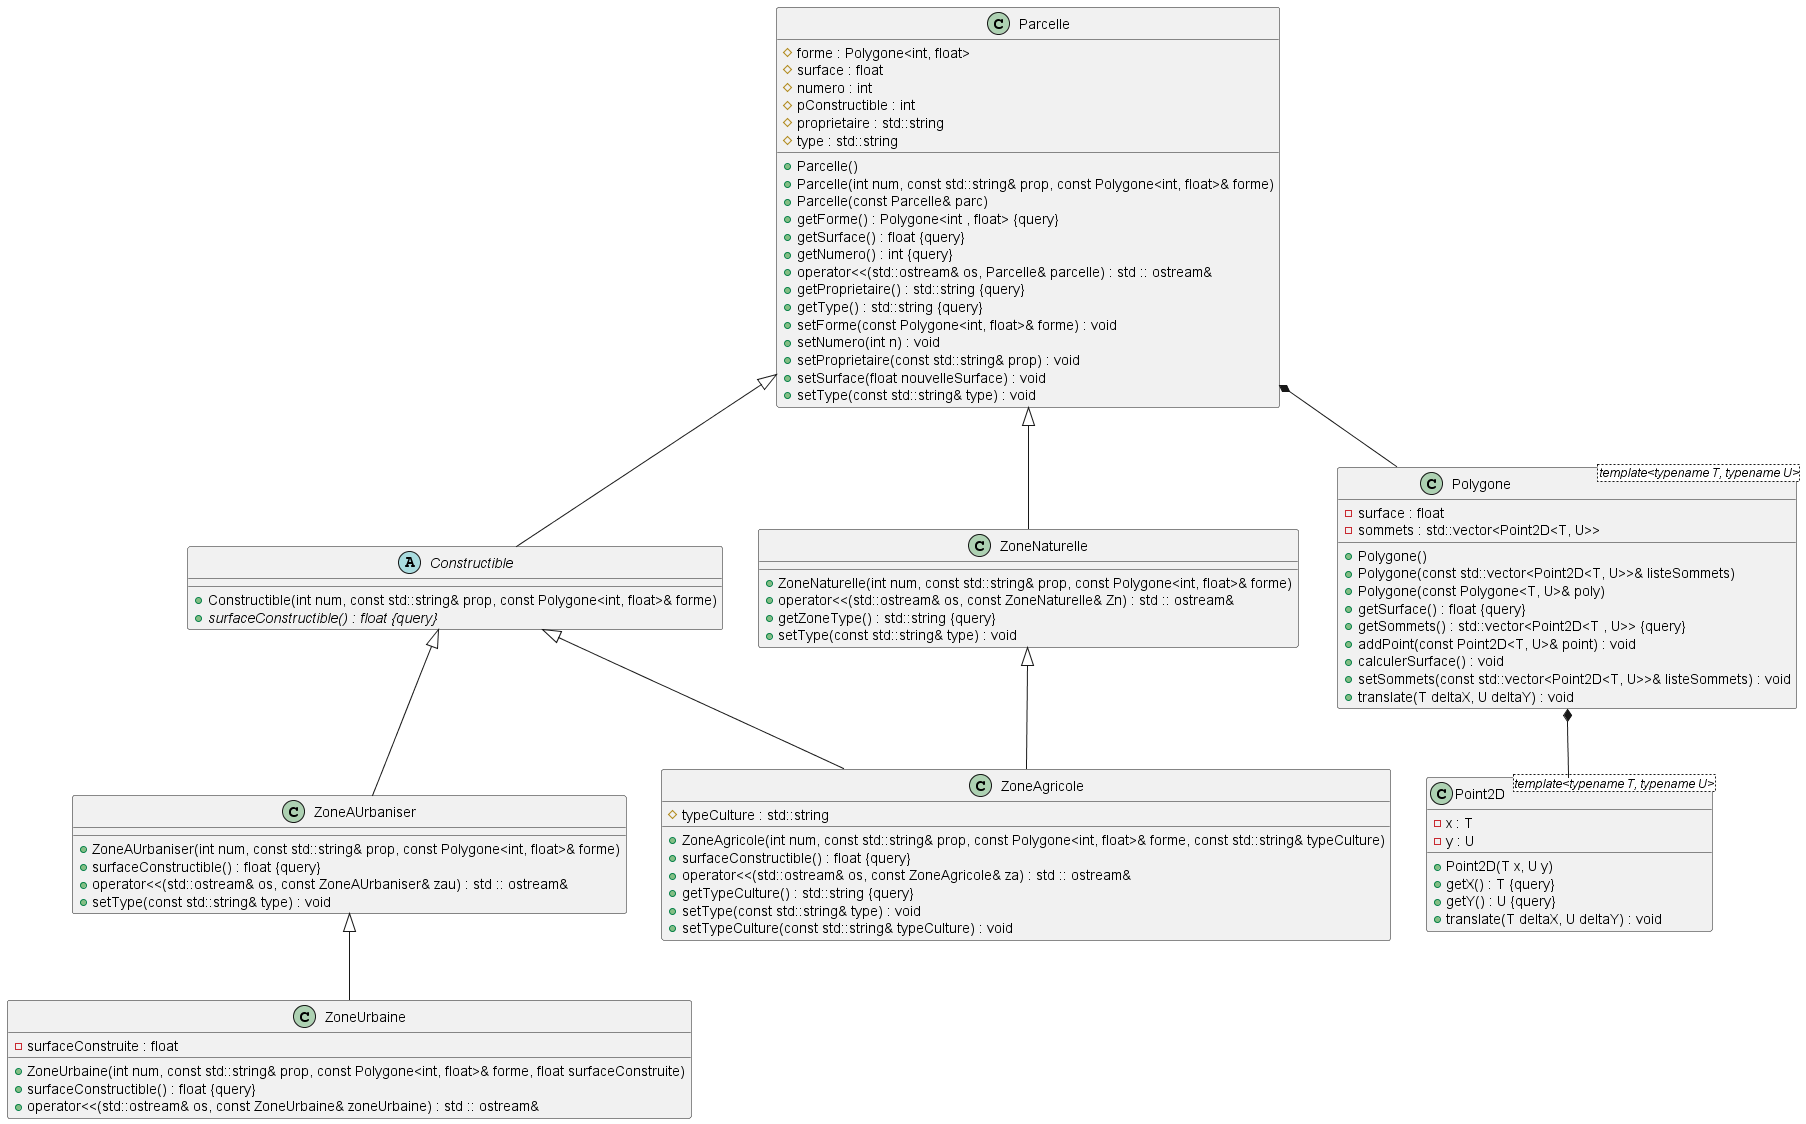

The diagram above was rendered by PlantUML. Its source (embedded in the PNG):
@startuml





/' Objects '/

abstract class Constructible {
	+Constructible(int num, const std::string& prop, const Polygone<int, float>& forme)
	+{abstract} surfaceConstructible() : float {query}
}


class Parcelle {
	+Parcelle()
	+Parcelle(int num, const std::string& prop, const Polygone<int, float>& forme)
	+Parcelle(const Parcelle& parc)
	+getForme() : Polygone<int , float> {query}
	#forme : Polygone<int, float>
	+getSurface() : float {query}
	#surface : float
	+getNumero() : int {query}
	#numero : int
	#pConstructible : int
	+operator<<(std::ostream& os, Parcelle& parcelle) : std :: ostream&
	+getProprietaire() : std::string {query}
	+getType() : std::string {query}
	#proprietaire : std::string
	#type : std::string
	+setForme(const Polygone<int, float>& forme) : void
	+setNumero(int n) : void
	+setProprietaire(const std::string& prop) : void
	+setSurface(float nouvelleSurface) : void
	+setType(const std::string& type) : void
}


class Point2D <template<typename T, typename U>> {
	+Point2D(T x, U y)
	+getX() : T {query}
	-x : T
	+getY() : U {query}
	-y : U
	+translate(T deltaX, U deltaY) : void
}


class Polygone <template<typename T, typename U>> {
	+Polygone()
	+Polygone(const std::vector<Point2D<T, U>>& listeSommets)
	+Polygone(const Polygone<T, U>& poly)
	+getSurface() : float {query}
	-surface : float
	+getSommets() : std::vector<Point2D<T , U>> {query}
	-sommets : std::vector<Point2D<T, U>>
	+addPoint(const Point2D<T, U>& point) : void
	+calculerSurface() : void
	+setSommets(const std::vector<Point2D<T, U>>& listeSommets) : void
	+translate(T deltaX, U deltaY) : void
}


class ZoneAUrbaniser {
	+ZoneAUrbaniser(int num, const std::string& prop, const Polygone<int, float>& forme)
	+surfaceConstructible() : float {query}
	+operator<<(std::ostream& os, const ZoneAUrbaniser& zau) : std :: ostream&
	+setType(const std::string& type) : void
}


class ZoneAgricole {
	+ZoneAgricole(int num, const std::string& prop, const Polygone<int, float>& forme, const std::string& typeCulture)
	+surfaceConstructible() : float {query}
	+operator<<(std::ostream& os, const ZoneAgricole& za) : std :: ostream&
	+getTypeCulture() : std::string {query}
	#typeCulture : std::string
	+setType(const std::string& type) : void
	+setTypeCulture(const std::string& typeCulture) : void
}


class ZoneNaturelle {
	+ZoneNaturelle(int num, const std::string& prop, const Polygone<int, float>& forme)
	+operator<<(std::ostream& os, const ZoneNaturelle& Zn) : std :: ostream&
	+getZoneType() : std::string {query}
	+setType(const std::string& type) : void
}


class ZoneUrbaine {
	+ZoneUrbaine(int num, const std::string& prop, const Polygone<int, float>& forme, float surfaceConstruite)
	+surfaceConstructible() : float {query}
	-surfaceConstruite : float
	+operator<<(std::ostream& os, const ZoneUrbaine& zoneUrbaine) : std :: ostream&
}





/' Inheritance relationships '/

.Constructible <|-- .ZoneAUrbaniser


.Constructible <|-- .ZoneAgricole


.Parcelle <|-- .Constructible


.Parcelle <|-- .ZoneNaturelle


.ZoneAUrbaniser <|-- .ZoneUrbaine


.ZoneNaturelle <|-- .ZoneAgricole





/' Aggregation relationships '/

.Parcelle *-- .Polygone


.Polygone *-- .Point2D






/' Nested objects '/



@enduml